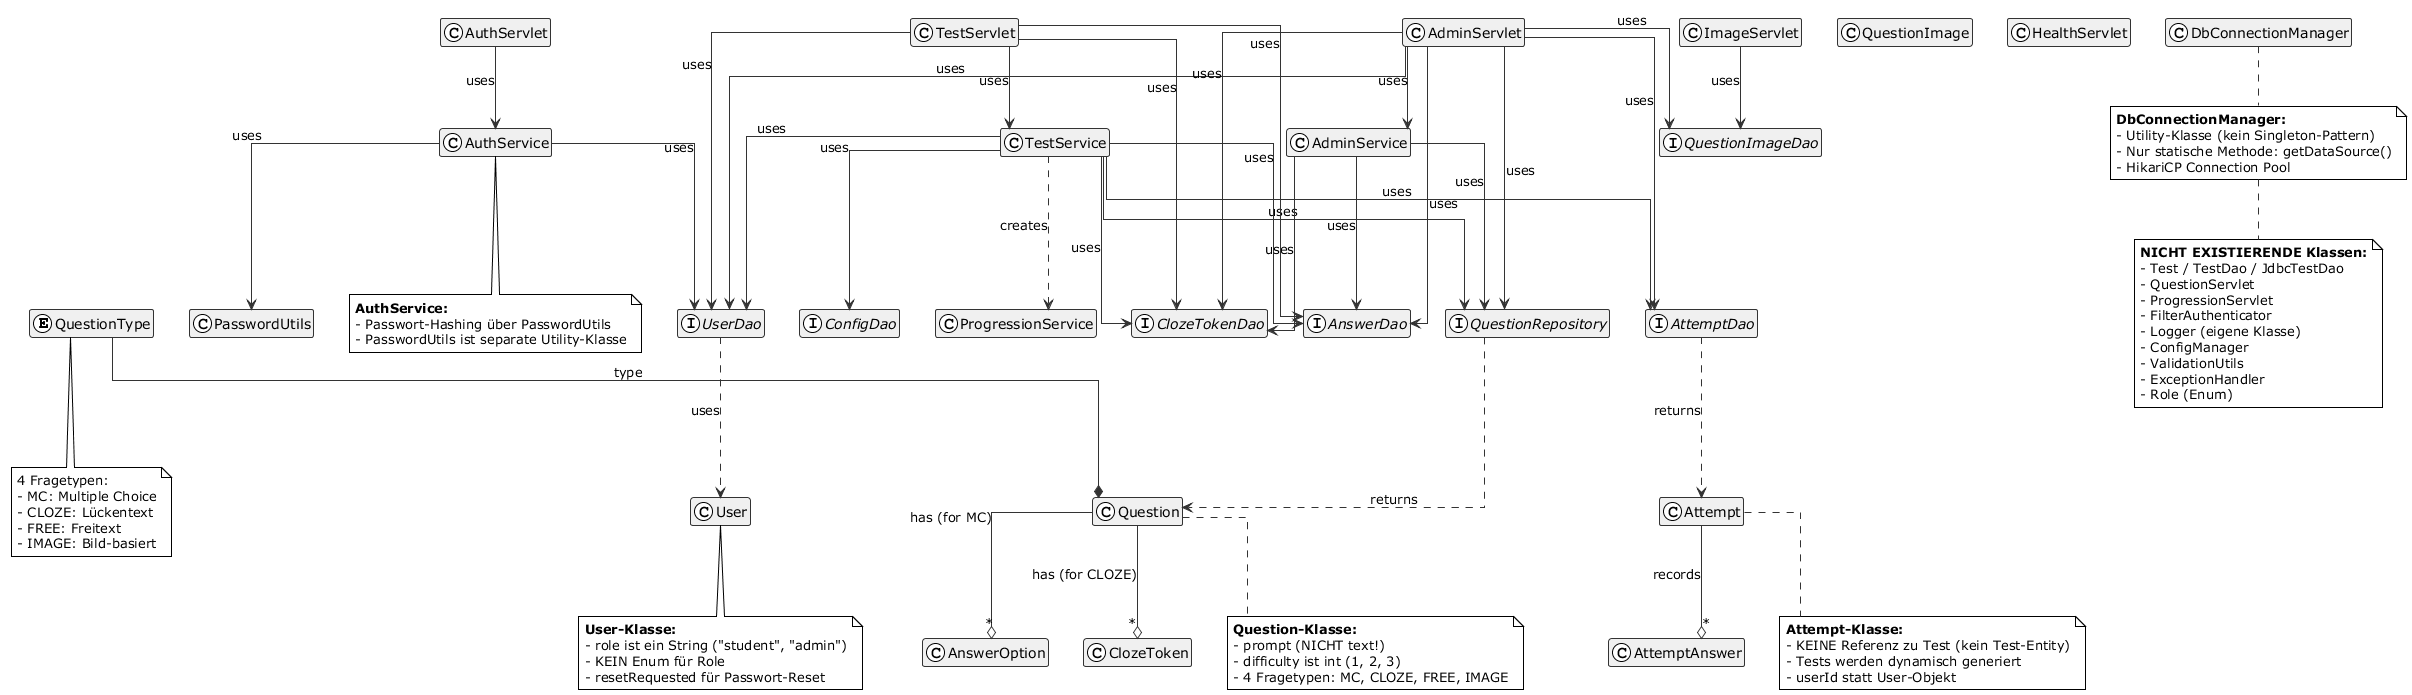

The diagram above was rendered by PlantUML. Its source (embedded in the PNG):
@startuml Wissenstest_Klassendiagramm
!theme plain
skinparam classBackgroundColor #F0F0F0
skinparam classBorderColor #333333
skinparam classArrowColor #333333
skinparam fontSize 11
skinparam linetype ortho
skinparam shadowing false
skinparam classAttributeIconSize 0

hide members

' ==================== ENUMS ====================
enum QuestionType {
  MC
  CLOZE
  FREE
  IMAGE
}

note bottom of QuestionType
  4 Fragetypen:
  - MC: Multiple Choice
  - CLOZE: Lückentext
  - FREE: Freitext
  - IMAGE: Bild-basiert
end note

' ==================== MODEL CLASSES ====================
class User {
  -id: int
  -username: String
  -email: String
  -passwordHash: String
  -passwordSalt: String
  -role: String
  -resetRequested: boolean
  --
  +getId(): int
  +setId(int): void
  +getUsername(): String
  +setUsername(String): void
  +getEmail(): String
  +setEmail(String): void
  +getPasswordHash(): String
  +setPasswordHash(String): void
  +getPasswordSalt(): String
  +setPasswordSalt(String): void
  +getRole(): String
  +setRole(String): void
  +isResetRequested(): boolean
  +setResetRequested(boolean): void
}

class Question {
  -id: int
  -type: QuestionType
  -prompt: String
  -difficulty: int
  -points: int
  -metaJson: String
  -imageUrl: String
  -category: String
  --
  +getId(): int
  +setId(int): void
  +getType(): QuestionType
  +setType(QuestionType): void
  +getPrompt(): String
  +setPrompt(String): void
  +getDifficulty(): int
  +setDifficulty(int): void
  +getPoints(): int
  +setPoints(int): void
  +getMetaJson(): String
  +setMetaJson(String): void
  +getImageUrl(): String
  +setImageUrl(String): void
  +getCategory(): String
  +setCategory(String): void
}

class AnswerOption {
  -id: int
  -questionId: int
  -answerText: String
  -correct: boolean
  -partialValue: double
  --
  +getId(): int
  +setId(int): void
  +getQuestionId(): int
  +setQuestionId(int): void
  +getAnswerText(): String
  +setAnswerText(String): void
  +isCorrect(): boolean
  +setCorrect(boolean): void
  +getPartialValue(): double
  +setPartialValue(double): void
}

class ClozeToken {
  -id: int
  -questionId: int
  -tokenIndex: int
  -expectedText: String
  -partialValue: double
  --
  +getId(): int
  +setId(int): void
  +getQuestionId(): int
  +setQuestionId(int): void
  +getTokenIndex(): int
  +setTokenIndex(int): void
  +getExpectedText(): String
  +setExpectedText(String): void
  +getPartialValue(): double
  +setPartialValue(double): void
}

class Attempt {
  -id: int
  -userId: int
  -totalPoints: double
  -maxPoints: double
  -difficulty: int
  -createdAt: OffsetDateTime
  -grade: String
  -durationSeconds: int
  --
  +getId(): int
  +setId(int): void
  +getUserId(): int
  +setUserId(int): void
  +getTotalPoints(): double
  +setTotalPoints(double): void
  +getMaxPoints(): double
  +setMaxPoints(double): void
  +getDifficulty(): int
  +setDifficulty(int): void
  +getCreatedAt(): OffsetDateTime
  +setCreatedAt(OffsetDateTime): void
  +getGrade(): String
  +setGrade(String): void
  +getDurationSeconds(): int
  +setDurationSeconds(int): void
}

class AttemptAnswer {
  -id: int
  -attemptId: int
  -questionId: int
  -givenAnswer: String
  -pointsAwarded: double
  --
  +getId(): int
  +setId(int): void
  +getAttemptId(): int
  +setAttemptId(int): void
  +getQuestionId(): int
  +setQuestionId(int): void
  +getGivenAnswer(): String
  +setGivenAnswer(String): void
  +getPointsAwarded(): double
  +setPointsAwarded(double): void
}

class QuestionImage {
  -id: int
  -contentType: String
  -data: byte[]
  --
  +getId(): int
  +setId(int): void
  +getContentType(): String
  +setContentType(String): void
  +getData(): byte[]
  +setData(byte[]): void
}

' ==================== DAO INTERFACES ====================
interface UserDao {
  +create(User): int
  +findByUsername(String): Optional<User>
  +findById(int): Optional<User>
  +findAll(): List<User>
  +delete(int): boolean
  +update(User): void
  +setPasswordResetRequested(int, boolean): void
  +findPasswordResetRequests(): List<User>
}

interface AnswerDao {
  +create(AnswerOption): int
  +findByQuestion(int): List<AnswerOption>
  +deleteByQuestion(int): boolean
}

interface ClozeTokenDao {
  +create(ClozeToken): int
  +findByQuestion(int): List<ClozeToken>
  +deleteByQuestion(int): boolean
}

interface AttemptDao {
  +createAttempt(Attempt): int
  +saveAttemptAnswers(int, List<AttemptAnswer>): void
  +findByUser(int): List<Attempt>
  +findRecentByUser(int, int): List<Attempt>
  +countAll(): int
}

interface QuestionRepository {
  +create(Question): int
  +update(Question): boolean
  +delete(int): boolean
  +findById(int): Optional<Question>
  +findByDifficulty(int, int): List<Question>
  +findByDifficultyAndCategory(int, int, String): List<Question>
  +findAll(): List<Question>
  +findAllCategories(): List<String>
}

interface QuestionImageDao {
  +create(byte[], String): int
  +findById(int): Optional<QuestionImage>
  +delete(int): boolean
}

interface ConfigDao {
  +findValue(String key): Optional<String>
}

' ==================== DAO IMPLEMENTATIONS ====================
' (Für Übersicht/Druck bewusst ausgelassen - Details siehe "PlantUML_02_DAO_Layer.puml")

' ==================== SERVICE CLASSES ====================
class AuthService {
  -userDao: UserDao
  --
  +AuthService(UserDao)
  +register(String username, String email, String password): User
  +login(String username, String password): User
  +requestPasswordReset(String username): void
  -validateLoginInput(String username, String password): void
}

class TestService {
  -questionDao: QuestionRepository
  -answerDao: AnswerDao
  -clozeTokenDao: ClozeTokenDao
  -attemptDao: AttemptDao
  -userDao: UserDao
  -configDao: ConfigDao
  --
  +TestService(QuestionRepository, AnswerDao, ClozeTokenDao, AttemptDao, UserDao, ConfigDao)
  +startTest(int difficulty, int limit): List<Question>
  +startTest(int difficulty, int limit, String category): List<Question>
  +startTest(int difficulty, int limit, String category, List<String> categories): List<Question>
  +startSegmentedTest(List<ExamSegment>, int): List<Question>
  +submitAttempt(int userId, int difficulty, List<Integer> questionIds, Map<Integer, Object> answers, int durationSeconds): AttemptResult
  +resolveAutoDifficulty(int userId): int
  +getHistory(int userId): List<Attempt>
  +getAllQuestions(): List<Question>
  +getAvailableCategories(): List<String>
  +getAdminStats(): Map<String, Integer>
}

class ProgressionService {
  -promoteThreshold: double
  -demoteThreshold: double
  -windowSize: int
  --
  +ProgressionService()
  +ProgressionService(double promoteThreshold, double demoteThreshold, int windowSize)
  +shouldPromote(double lastScoreRatio): boolean
  +shouldDemote(double averageRecentRatio): boolean
  +getWindowSize(): int
}

class AdminService {
  -questionDao: QuestionRepository
  -answerDao: AnswerDao
  -clozeTokenDao: ClozeTokenDao
  --
  +AdminService(QuestionRepository, AnswerDao, ClozeTokenDao)
  +createMultipleChoiceQuestion(Question, List<AnswerOption>): int
  +updateMultipleChoiceQuestion(Question, List<AnswerOption>): void
  +createClozeQuestion(Question, List<ClozeToken>): int
  +updateClozeQuestion(Question, List<ClozeToken>): void
}

' ==================== SERVLET CLASSES ====================
class AuthServlet {
  -authService: AuthService
  --
  #doPost(HttpServletRequest, HttpServletResponse): void
  -setSession(HttpSession, User): void
}

class TestServlet {
  -testService: TestService
  -answerDao: AnswerDao
  -clozeTokenDao: ClozeTokenDao
  -userDao: UserDao
  --
  #doGet(HttpServletRequest, HttpServletResponse): void
  #doPost(HttpServletRequest, HttpServletResponse): void
  -getUserId(HttpServletRequest): int
  -buildQuestionView(List<Question>): List<QuestionView>
}

class AdminServlet {
  -userDao: UserDao
  -questionDao: QuestionRepository
  -answerDao: AnswerDao
  -clozeTokenDao: ClozeTokenDao
  -attemptDao: AttemptDao
  -imageDao: QuestionImageDao
  -adminService: AdminService
  --
  #doGet(HttpServletRequest, HttpServletResponse): void
  #doPost(HttpServletRequest, HttpServletResponse): void
  #doPut(HttpServletRequest, HttpServletResponse): void
  #doDelete(HttpServletRequest, HttpServletResponse): void
  -isAdmin(HttpServletRequest): boolean
}

class ImageServlet {
  -imageDao: QuestionImageDao
  --
  #doGet(HttpServletRequest, HttpServletResponse): void
}

class HealthServlet {
  --
  #doGet(HttpServletRequest, HttpServletResponse): void
}

' ==================== UTILITY CLASSES ====================
class DbConnectionManager {
  <<utility>>
  -{static} PROPERTIES_FILE: String
  -{static} dataSource: HikariDataSource
  --
  -DbConnectionManager()
  +{static} getDataSource(): DataSource
}

class PasswordUtils {
  <<utility>>
  -{static} DEFAULT_ITERATIONS: int
  --
  -PasswordUtils()
  +{static} generateSaltHex(): String
  +{static} hashPassword(String password, String saltHex): String
  +{static} hashPassword(String password, String saltHex, int iterations): String
  +{static} verifyPassword(String password, String saltHex, String expectedHashHex): boolean
  -{static} toHex(byte[] bytes): String
}

' ==================== RELATIONSHIPS ====================

' Enums
QuestionType --* Question : type

' Question relationships
Question --o "*" AnswerOption : has (for MC)
Question --o "*" ClozeToken : has (for CLOZE)

' Attempt relationships
Attempt --o "*" AttemptAnswer : records

' DAO relationships
UserDao ..> User : uses
QuestionRepository ..> Question : returns
AttemptDao ..> Attempt : returns

' Service relationships
AuthService --> UserDao : uses
AuthService --> PasswordUtils : uses
TestService --> QuestionRepository : uses
TestService --> AnswerDao : uses
TestService --> ClozeTokenDao : uses
TestService --> AttemptDao : uses
TestService --> UserDao : uses
TestService --> ConfigDao : uses
TestService ..> ProgressionService : creates
AdminService --> QuestionRepository : uses
AdminService --> AnswerDao : uses
AdminService --> ClozeTokenDao : uses

' Servlet relationships
AuthServlet --> AuthService : uses
TestServlet --> TestService : uses
TestServlet --> AnswerDao : uses
TestServlet --> ClozeTokenDao : uses
TestServlet --> UserDao : uses
AdminServlet --> AdminService : uses
AdminServlet --> UserDao : uses
AdminServlet --> QuestionRepository : uses
AdminServlet --> AnswerDao : uses
AdminServlet --> ClozeTokenDao : uses
AdminServlet --> AttemptDao : uses
AdminServlet --> QuestionImageDao : uses
ImageServlet --> QuestionImageDao : uses

note bottom of User
  **User-Klasse:**
  - role ist ein String ("student", "admin")
  - KEIN Enum für Role
  - resetRequested für Passwort-Reset
end note

note bottom of Question
  **Question-Klasse:**
  - prompt (NICHT text!)
  - difficulty ist int (1, 2, 3)
  - 4 Fragetypen: MC, CLOZE, FREE, IMAGE
end note

note bottom of Attempt
  **Attempt-Klasse:**
  - KEINE Referenz zu Test (kein Test-Entity)
  - Tests werden dynamisch generiert
  - userId statt User-Objekt
end note

note bottom of AuthService
  **AuthService:**
  - Passwort-Hashing über PasswordUtils
  - PasswordUtils ist separate Utility-Klasse
end note

note bottom of DbConnectionManager
  **DbConnectionManager:**
  - Utility-Klasse (kein Singleton-Pattern)
  - Nur statische Methode: getDataSource()
  - HikariCP Connection Pool
end note

note bottom
  **NICHT EXISTIERENDE Klassen:**
  - Test / TestDao / JdbcTestDao
  - QuestionServlet
  - ProgressionServlet
  - FilterAuthenticator
  - Logger (eigene Klasse)
  - ConfigManager
  - ValidationUtils
  - ExceptionHandler
  - Role (Enum)
end note

@enduml